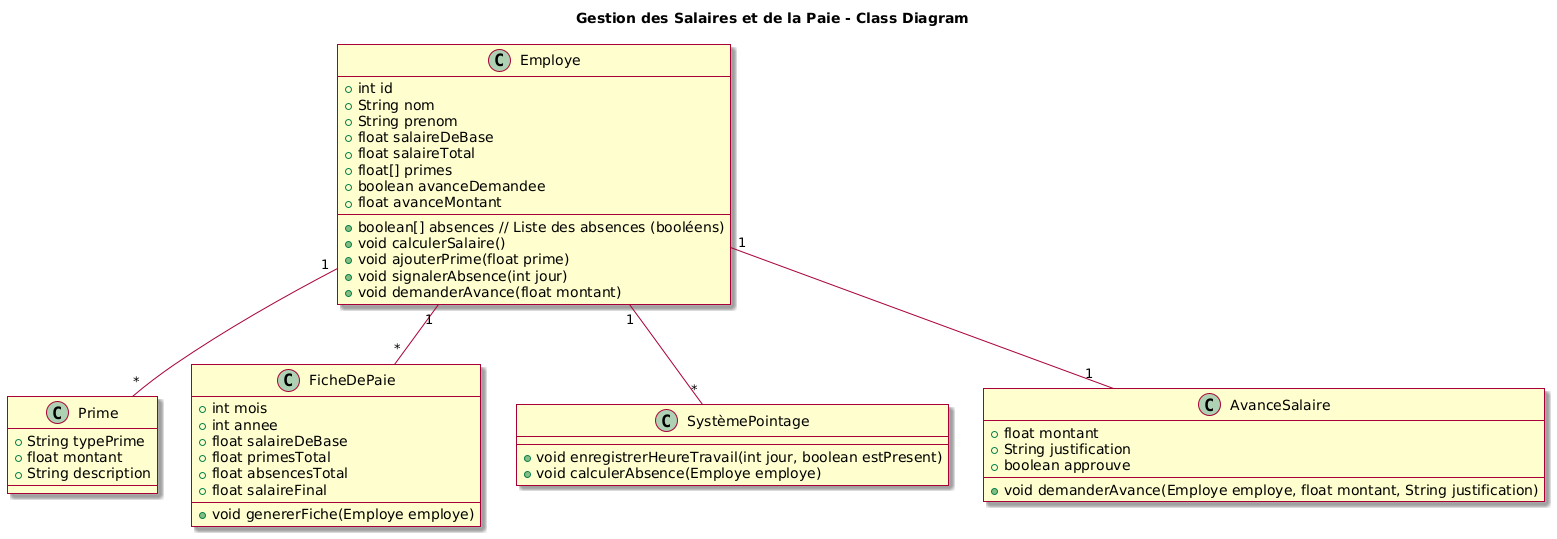

The diagram above was rendered by PlantUML. Its source (embedded in the PNG):
@startuml
skin rose

title Gestion des Salaires et de la Paie - Class Diagram


class Employe {
    +int id
    +String nom
    +String prenom
    +float salaireDeBase
    +float salaireTotal
    +boolean[] absences // Liste des absences (booléens)
    +float[] primes
    +boolean avanceDemandee
    +float avanceMontant
    +void calculerSalaire()
    +void ajouterPrime(float prime)
    +void signalerAbsence(int jour)
    +void demanderAvance(float montant)
}

class Prime {
    +String typePrime
    +float montant
    +String description
}

class FicheDePaie {
    +int mois
    +int annee
    +float salaireDeBase
    +float primesTotal
    +float absencesTotal
    +float salaireFinal
    +void genererFiche(Employe employe)
}

class SystèmePointage {
    +void enregistrerHeureTravail(int jour, boolean estPresent)
    +void calculerAbsence(Employe employe)
}

class AvanceSalaire {
    +float montant
    +String justification
    +boolean approuve
    +void demanderAvance(Employe employe, float montant, String justification)
}


Employe "1" -- "*" Prime 
Employe "1" -- "*" FicheDePaie
Employe "1" -- "1" AvanceSalaire
Employe "1" -- "*" SystèmePointage
@enduml